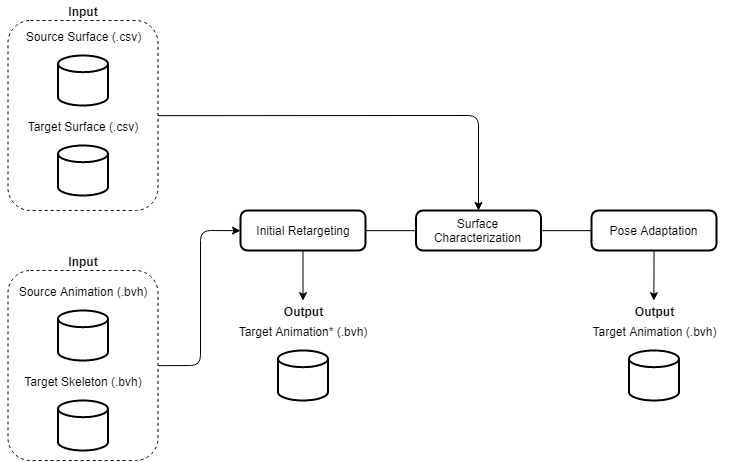

The diagram above was exported from draw.io. Its source (the exported page's mxGraphModel, read from the mxfile embedded in the PNG):
<mxGraphModel dx="1695" dy="889" grid="1" gridSize="10" guides="1" tooltips="1" connect="1" arrows="1" fold="1" page="1" pageScale="1" pageWidth="850" pageHeight="1100" math="0" shadow="0">
  <root>
    <mxCell id="0" />
    <mxCell id="1" parent="0" />
    <mxCell id="TJCSdG-NZ6Xz9tSctr66-9" value="" style="rounded=1;whiteSpace=wrap;html=1;dashed=1;" vertex="1" parent="1">
      <mxGeometry x="7.5" y="250" width="150" height="190" as="geometry" />
    </mxCell>
    <mxCell id="TJCSdG-NZ6Xz9tSctr66-8" value="" style="rounded=1;whiteSpace=wrap;html=1;dashed=1;" vertex="1" parent="1">
      <mxGeometry x="7.5" y="500" width="150" height="190" as="geometry" />
    </mxCell>
    <mxCell id="CtdsMlp3GCOeC0O6IfJB-5" value="" style="strokeWidth=2;html=1;shape=mxgraph.flowchart.database;whiteSpace=wrap;" parent="1" vertex="1">
      <mxGeometry x="57.5" y="630" width="50" height="50" as="geometry" />
    </mxCell>
    <mxCell id="CtdsMlp3GCOeC0O6IfJB-16" style="edgeStyle=orthogonalEdgeStyle;rounded=0;orthogonalLoop=1;jettySize=auto;html=1;exitX=1;exitY=0.5;exitDx=0;exitDy=0;entryX=0;entryY=0.5;entryDx=0;entryDy=0;endArrow=none;endFill=0;" parent="1" source="CtdsMlp3GCOeC0O6IfJB-10" target="CtdsMlp3GCOeC0O6IfJB-11" edge="1">
      <mxGeometry relative="1" as="geometry" />
    </mxCell>
    <mxCell id="CtdsMlp3GCOeC0O6IfJB-10" value="Surface Characterization" style="rounded=1;whiteSpace=wrap;html=1;absoluteArcSize=1;arcSize=14;strokeWidth=2;" parent="1" vertex="1">
      <mxGeometry x="415.5" y="440" width="125" height="40" as="geometry" />
    </mxCell>
    <mxCell id="CtdsMlp3GCOeC0O6IfJB-11" value="Pose Adaptation" style="rounded=1;whiteSpace=wrap;html=1;absoluteArcSize=1;arcSize=14;strokeWidth=2;" parent="1" vertex="1">
      <mxGeometry x="591" y="440" width="125" height="40" as="geometry" />
    </mxCell>
    <mxCell id="CtdsMlp3GCOeC0O6IfJB-22" style="edgeStyle=orthogonalEdgeStyle;rounded=0;orthogonalLoop=1;jettySize=auto;html=1;exitX=1;exitY=0.5;exitDx=0;exitDy=0;entryX=0;entryY=0.5;entryDx=0;entryDy=0;endArrow=none;endFill=0;" parent="1" source="CtdsMlp3GCOeC0O6IfJB-20" target="CtdsMlp3GCOeC0O6IfJB-10" edge="1">
      <mxGeometry relative="1" as="geometry" />
    </mxCell>
    <mxCell id="CtdsMlp3GCOeC0O6IfJB-20" value="Initial Retargeting" style="rounded=1;whiteSpace=wrap;html=1;absoluteArcSize=1;arcSize=14;strokeWidth=2;" parent="1" vertex="1">
      <mxGeometry x="240" y="440" width="125" height="40" as="geometry" />
    </mxCell>
    <mxCell id="TJCSdG-NZ6Xz9tSctr66-1" value="" style="strokeWidth=2;html=1;shape=mxgraph.flowchart.database;whiteSpace=wrap;" vertex="1" parent="1">
      <mxGeometry x="57.5" y="540" width="50" height="50" as="geometry" />
    </mxCell>
    <mxCell id="TJCSdG-NZ6Xz9tSctr66-2" value="Source Animation (.bvh)" style="text;html=1;strokeColor=none;fillColor=none;align=center;verticalAlign=middle;whiteSpace=wrap;rounded=0;" vertex="1" parent="1">
      <mxGeometry y="510" width="165" height="20" as="geometry" />
    </mxCell>
    <mxCell id="TJCSdG-NZ6Xz9tSctr66-3" value="Target Skeleton (.bvh)" style="text;html=1;strokeColor=none;fillColor=none;align=center;verticalAlign=middle;whiteSpace=wrap;rounded=0;" vertex="1" parent="1">
      <mxGeometry y="600" width="165" height="20" as="geometry" />
    </mxCell>
    <mxCell id="TJCSdG-NZ6Xz9tSctr66-4" value="" style="strokeWidth=2;html=1;shape=mxgraph.flowchart.database;whiteSpace=wrap;" vertex="1" parent="1">
      <mxGeometry x="57.5" y="375" width="50" height="50" as="geometry" />
    </mxCell>
    <mxCell id="TJCSdG-NZ6Xz9tSctr66-5" value="" style="strokeWidth=2;html=1;shape=mxgraph.flowchart.database;whiteSpace=wrap;" vertex="1" parent="1">
      <mxGeometry x="57.5" y="285" width="50" height="50" as="geometry" />
    </mxCell>
    <mxCell id="TJCSdG-NZ6Xz9tSctr66-6" value="Source Surface (.csv)" style="text;html=1;strokeColor=none;fillColor=none;align=center;verticalAlign=middle;whiteSpace=wrap;rounded=0;" vertex="1" parent="1">
      <mxGeometry y="255" width="165" height="20" as="geometry" />
    </mxCell>
    <mxCell id="TJCSdG-NZ6Xz9tSctr66-7" value="Target Surface (.csv)" style="text;html=1;strokeColor=none;fillColor=none;align=center;verticalAlign=middle;whiteSpace=wrap;rounded=0;" vertex="1" parent="1">
      <mxGeometry x="12.5" y="345" width="140" height="20" as="geometry" />
    </mxCell>
    <mxCell id="TJCSdG-NZ6Xz9tSctr66-10" value="&lt;b&gt;Input&lt;/b&gt;" style="text;html=1;strokeColor=none;fillColor=none;align=center;verticalAlign=middle;whiteSpace=wrap;rounded=0;dashed=1;" vertex="1" parent="1">
      <mxGeometry x="62.5" y="480" width="40" height="20" as="geometry" />
    </mxCell>
    <mxCell id="TJCSdG-NZ6Xz9tSctr66-11" value="&lt;b&gt;Input&lt;/b&gt;" style="text;html=1;strokeColor=none;fillColor=none;align=center;verticalAlign=middle;whiteSpace=wrap;rounded=0;dashed=1;" vertex="1" parent="1">
      <mxGeometry x="62.5" y="230" width="40" height="20" as="geometry" />
    </mxCell>
    <mxCell id="TJCSdG-NZ6Xz9tSctr66-12" value="" style="endArrow=classic;html=1;exitX=1;exitY=0.5;exitDx=0;exitDy=0;entryX=0;entryY=0.5;entryDx=0;entryDy=0;" edge="1" parent="1" source="TJCSdG-NZ6Xz9tSctr66-8" target="CtdsMlp3GCOeC0O6IfJB-20">
      <mxGeometry width="50" height="50" relative="1" as="geometry">
        <mxPoint x="-2.5" y="760" as="sourcePoint" />
        <mxPoint x="47.5" y="710" as="targetPoint" />
        <Array as="points">
          <mxPoint x="200" y="595" />
          <mxPoint x="200" y="460" />
        </Array>
      </mxGeometry>
    </mxCell>
    <mxCell id="TJCSdG-NZ6Xz9tSctr66-13" value="" style="endArrow=classic;html=1;exitX=1;exitY=0.5;exitDx=0;exitDy=0;" edge="1" parent="1" source="TJCSdG-NZ6Xz9tSctr66-9" target="CtdsMlp3GCOeC0O6IfJB-10">
      <mxGeometry width="50" height="50" relative="1" as="geometry">
        <mxPoint x="232" y="370" as="sourcePoint" />
        <mxPoint x="282" y="320" as="targetPoint" />
        <Array as="points">
          <mxPoint x="478" y="345" />
        </Array>
      </mxGeometry>
    </mxCell>
    <mxCell id="TJCSdG-NZ6Xz9tSctr66-17" value="" style="strokeWidth=2;html=1;shape=mxgraph.flowchart.database;whiteSpace=wrap;" vertex="1" parent="1">
      <mxGeometry x="277.5" y="580" width="50" height="50" as="geometry" />
    </mxCell>
    <mxCell id="TJCSdG-NZ6Xz9tSctr66-18" value="Target Animation* (.bvh)" style="text;html=1;strokeColor=none;fillColor=none;align=center;verticalAlign=middle;whiteSpace=wrap;rounded=0;" vertex="1" parent="1">
      <mxGeometry x="220" y="550" width="165" height="20" as="geometry" />
    </mxCell>
    <mxCell id="TJCSdG-NZ6Xz9tSctr66-21" value="" style="endArrow=classic;html=1;exitX=0.5;exitY=1;exitDx=0;exitDy=0;entryX=0.5;entryY=0;entryDx=0;entryDy=0;" edge="1" parent="1" source="CtdsMlp3GCOeC0O6IfJB-20" target="TJCSdG-NZ6Xz9tSctr66-22">
      <mxGeometry width="50" height="50" relative="1" as="geometry">
        <mxPoint x="-37.5" y="760" as="sourcePoint" />
        <mxPoint x="12.5" y="710" as="targetPoint" />
      </mxGeometry>
    </mxCell>
    <mxCell id="TJCSdG-NZ6Xz9tSctr66-22" value="&lt;b&gt;Output&lt;/b&gt;" style="text;html=1;strokeColor=none;fillColor=none;align=center;verticalAlign=middle;whiteSpace=wrap;rounded=0;dashed=1;" vertex="1" parent="1">
      <mxGeometry x="282.5" y="530" width="40" height="20" as="geometry" />
    </mxCell>
    <mxCell id="TJCSdG-NZ6Xz9tSctr66-23" value="" style="strokeWidth=2;html=1;shape=mxgraph.flowchart.database;whiteSpace=wrap;" vertex="1" parent="1">
      <mxGeometry x="628.5" y="580" width="50" height="50" as="geometry" />
    </mxCell>
    <mxCell id="TJCSdG-NZ6Xz9tSctr66-24" value="Target Animation (.bvh)" style="text;html=1;strokeColor=none;fillColor=none;align=center;verticalAlign=middle;whiteSpace=wrap;rounded=0;" vertex="1" parent="1">
      <mxGeometry x="571" y="550" width="165" height="20" as="geometry" />
    </mxCell>
    <mxCell id="TJCSdG-NZ6Xz9tSctr66-25" value="" style="endArrow=classic;html=1;exitX=0.5;exitY=1;exitDx=0;exitDy=0;entryX=0.5;entryY=0;entryDx=0;entryDy=0;" edge="1" parent="1" target="TJCSdG-NZ6Xz9tSctr66-26">
      <mxGeometry width="50" height="50" relative="1" as="geometry">
        <mxPoint x="653.6034482758621" y="479.6896551724137" as="sourcePoint" />
        <mxPoint x="363.5" y="710" as="targetPoint" />
      </mxGeometry>
    </mxCell>
    <mxCell id="TJCSdG-NZ6Xz9tSctr66-26" value="&lt;b&gt;Output&lt;/b&gt;" style="text;html=1;strokeColor=none;fillColor=none;align=center;verticalAlign=middle;whiteSpace=wrap;rounded=0;dashed=1;" vertex="1" parent="1">
      <mxGeometry x="633.5" y="530" width="40" height="20" as="geometry" />
    </mxCell>
  </root>
</mxGraphModel>